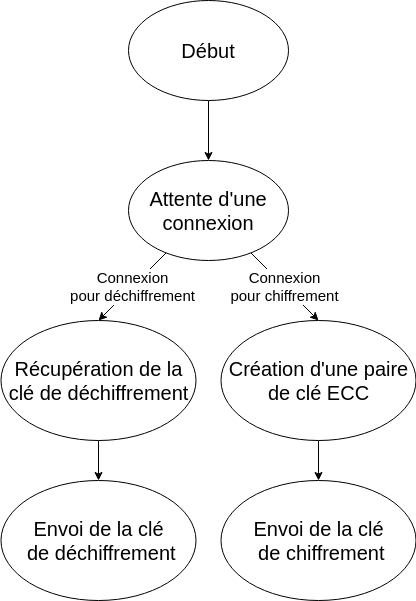

The diagram above was exported from draw.io. Its source (the exported page's mxGraphModel, read from the mxfile embedded in the PNG):
<mxGraphModel dx="1451" dy="1003" grid="1" gridSize="10" guides="1" tooltips="1" connect="1" arrows="1" fold="1" page="1" pageScale="1" pageWidth="1169" pageHeight="827" math="0" shadow="0">
  <root>
    <mxCell id="0" />
    <mxCell id="1" parent="0" />
    <mxCell id="4" style="edgeStyle=none;html=1;entryX=0.5;entryY=0;entryDx=0;entryDy=0;" edge="1" parent="1" source="2" target="3">
      <mxGeometry relative="1" as="geometry" />
    </mxCell>
    <mxCell id="2" value="&lt;font style=&quot;font-size: 20px;&quot;&gt;Début&lt;/font&gt;" style="ellipse;whiteSpace=wrap;html=1;" vertex="1" parent="1">
      <mxGeometry x="480" y="80" width="160" height="100" as="geometry" />
    </mxCell>
    <mxCell id="14" value="&lt;font style=&quot;font-size: 15px;&quot;&gt;Connexion &lt;br&gt;pour chiffrement&lt;/font&gt;" style="edgeStyle=none;html=1;entryX=0.5;entryY=0;entryDx=0;entryDy=0;" edge="1" parent="1" source="3" target="13">
      <mxGeometry relative="1" as="geometry" />
    </mxCell>
    <mxCell id="15" value="&lt;font style=&quot;font-size: 15px;&quot;&gt;Connexion&lt;br&gt;pour déchiffrement&lt;/font&gt;" style="edgeStyle=none;html=1;entryX=0.5;entryY=0;entryDx=0;entryDy=0;" edge="1" parent="1" source="3" target="5">
      <mxGeometry relative="1" as="geometry" />
    </mxCell>
    <mxCell id="3" value="&lt;font style=&quot;font-size: 20px;&quot;&gt;Attente d'une&lt;br&gt;connexion&lt;br&gt;&lt;/font&gt;" style="ellipse;whiteSpace=wrap;html=1;" vertex="1" parent="1">
      <mxGeometry x="480" y="240" width="160" height="100" as="geometry" />
    </mxCell>
    <mxCell id="19" style="edgeStyle=none;html=1;entryX=0.5;entryY=0;entryDx=0;entryDy=0;fontSize=15;" edge="1" parent="1" source="5" target="18">
      <mxGeometry relative="1" as="geometry" />
    </mxCell>
    <mxCell id="5" value="&lt;font style=&quot;font-size: 20px;&quot;&gt;Récupération de la clé de déchiffrement&lt;/font&gt;" style="ellipse;whiteSpace=wrap;html=1;" vertex="1" parent="1">
      <mxGeometry x="352.5" y="400" width="195" height="120" as="geometry" />
    </mxCell>
    <mxCell id="17" style="edgeStyle=none;html=1;entryX=0.5;entryY=0;entryDx=0;entryDy=0;fontSize=15;" edge="1" parent="1" source="13" target="16">
      <mxGeometry relative="1" as="geometry" />
    </mxCell>
    <mxCell id="13" value="&lt;font style=&quot;font-size: 20px;&quot;&gt;Création d'une paire de clé ECC&lt;/font&gt;" style="ellipse;whiteSpace=wrap;html=1;" vertex="1" parent="1">
      <mxGeometry x="572.5" y="400" width="195" height="120" as="geometry" />
    </mxCell>
    <mxCell id="16" value="&lt;font style=&quot;font-size: 20px;&quot;&gt;Envoi de la clé&lt;br&gt;&amp;nbsp;de chiffrement&lt;/font&gt;" style="ellipse;whiteSpace=wrap;html=1;" vertex="1" parent="1">
      <mxGeometry x="572.5" y="560" width="195" height="120" as="geometry" />
    </mxCell>
    <mxCell id="18" value="&lt;span style=&quot;font-size: 20px;&quot;&gt;Envoi de la clé&lt;/span&gt;&lt;br style=&quot;border-color: var(--border-color); font-size: 20px;&quot;&gt;&lt;span style=&quot;font-size: 20px;&quot;&gt;&amp;nbsp;de déchiffrement&lt;/span&gt;" style="ellipse;whiteSpace=wrap;html=1;" vertex="1" parent="1">
      <mxGeometry x="352.5" y="560" width="195" height="120" as="geometry" />
    </mxCell>
  </root>
</mxGraphModel>